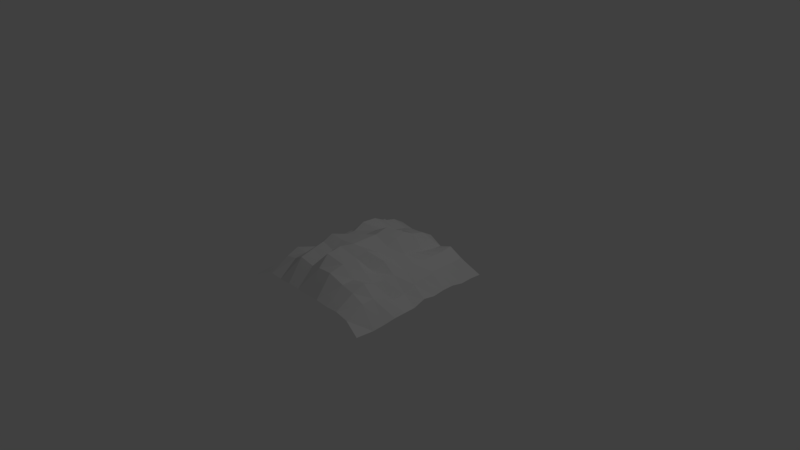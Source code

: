 # Source: Mountain.blend  (saved by Blender 2.78.0; exported with 4.5.12 LTS)
import bpy
from mathutils import Matrix  # noqa: F401  (used for matrix-valued properties, if any)

bpy.ops.wm.read_factory_settings(use_empty=True)
scene = bpy.context.scene
scene.name = 'Scene'

# ---- collections
col_collection_1 = bpy.data.collections.new('Collection 1'); scene.collection.children.link(col_collection_1)

# ---- world
world_world = bpy.data.worlds.new('World'); scene.world = world_world
world_world.color = (0.05088, 0.05088, 0.05088)
world_world.use_sun_shadow = False
world_world.sun_shadow_jitter_overblur = 0.0
world_world.cycles.sampling_method = 'MANUAL'

# ---- cameras
cam_camera = bpy.data.cameras.new('Camera')
cam_camera.clip_end = 100.0
cam_camera.lens = 35.0
cam_camera.sensor_width = 32.0
cam_camera.sensor_height = 18.0
cam_camera.ortho_scale = 7.314
cam_camera.dof.focus_distance = 0.0
cam_camera.dof.aperture_fstop = 128.0

# ---- lights
light_lamp = bpy.data.lights.new('Lamp', 'POINT')
light_lamp.transmission_factor = 0.0
light_lamp.cutoff_distance = 30.0
light_lamp.energy = 100.0
light_lamp.shadow_buffer_clip_start = 1.001
light_lamp.shadow_soft_size = 0.1
light_lamp.shadow_maximum_resolution = 0.006
light_lamp.use_absolute_resolution = True

# ---- meshes
me_plane = bpy.data.meshes.new('Plane')
me_plane.from_pydata([(-0.9961, -1.086, -0.2978), (0.999, -1.083, -0.3085), (-1.002, 1.02, -0.2586), (1.002, 1.019, -0.2924), (-1.006, 0.8469, -0.2493), (-1.01, 0.6775, -0.2516), (-1.005, 0.5103, -0.2261), (-1.002, 0.3444, -0.216), (-1.004, 0.178, -0.2334), (-1.0, 0.01046, -0.2063), (-1.012, -0.1514, -0.2757), (-1.009, -0.3255, -0.2593), (-1.017, -0.4949, -0.2644), (-1.005, -0.6592, -0.3029), (-0.998, -0.8273, -0.3062), (0.9996, -0.8274, -0.3302), (1.005, -0.6585, -0.3175), (1.015, -0.4934, -0.2909), (1.009, -0.3255, -0.293), (1.003, -0.1554, -0.2942), (1.0, 0.01046, -0.24), (1.004, 0.178, -0.2671), (1.002, 0.3444, -0.2497), (1.003, 0.5105, -0.2503), (1.009, 0.6777, -0.2814), (1.005, 0.8464, -0.2785), (-0.8098, -1.082, -0.1929), (-0.6364, -1.079, -0.1243), (-0.4546, -1.079, -0.1358), (-0.2733, -1.083, -0.1208), (-0.09079, -1.082, -0.1228), (0.09079, -1.081, -0.1244), (0.2733, -1.083, -0.1208), (0.4546, -1.079, -0.1358), (0.6364, -1.079, -0.1243), (0.8175, -1.079, -0.1627), (0.8132, 1.018, -0.2379), (0.6366, 1.018, -0.1997), (0.4545, 1.017, -0.2276), (0.2714, 1.014, -0.1923), (0.09373, 1.0, -0.2522), (-0.0969, 1.008, -0.2346), (-0.2662, 1.011, -0.2305), (-0.4532, 1.016, -0.2355), (-0.6301, 1.02, -0.2257), (-0.8161, 1.018, -0.2267), (0.8134, -0.8213, -0.0553), (0.6372, -0.8232, 0.02473), (0.4594, -0.8267, 0.06389), (0.2789, -0.8672, 0.1673), (0.08363, -0.8773, 0.1622), (-0.08686, -0.8458, 0.1107), (-0.2788, -0.8671, 0.1671), (-0.4594, -0.8267, 0.06389), (-0.6372, -0.8232, 0.02473), (-0.7908, -0.8228, -0.1192), (0.811, -0.6559, -0.04175), (0.6452, -0.652, 0.08997), (0.4684, -0.6609, 0.07612), (0.2929, -0.677, 0.2186), (0.06527, -0.7239, 0.2959), (-0.08217, -0.6937, 0.1542), (-0.2884, -0.6744, 0.2105), (-0.4684, -0.6609, 0.07612), (-0.6452, -0.652, 0.08997), (-0.7882, -0.6618, -0.1044), (0.811, -0.5001, -0.09904), (0.6384, -0.4893, 0.01744), (0.4773, -0.4848, 0.1003), (0.3187, -0.4896, 0.2435), (0.06261, -0.5217, 0.3224), (-0.09428, -0.5196, 0.2076), (-0.3135, -0.4898, 0.235), (-0.4773, -0.4848, 0.1003), (-0.629, -0.4942, -0.0008849), (-0.7965, -0.5117, -0.1491), (0.8095, -0.3319, -0.203), (0.6376, -0.3232, 0.02238), (0.4656, -0.3253, 0.03919), (0.3392, -0.3309, 0.2953), (0.09598, -0.3376, 0.3035), (-0.1055, -0.3555, 0.2906), (-0.3352, -0.3303, 0.2818), (-0.4656, -0.3253, 0.03919), (-0.6091, -0.3261, -0.01717), (-0.8086, -0.3329, -0.2101), (0.8095, -0.1455, -0.1899), (0.6364, -0.1563, 0.006617), (0.4641, -0.16, 0.1363), (0.314, -0.1401, 0.2013), (0.1125, -0.1544, 0.3154), (-0.1084, -0.1489, 0.298), (-0.314, -0.1401, 0.2011), (-0.4641, -0.16, 0.1363), (-0.5989, -0.1564, -0.05506), (-0.809, -0.1445, -0.1977), (0.8102, 0.02529, -0.1233), (0.6364, 0.01042, 0.01058), (0.4593, 0.01194, 0.09063), (0.3104, 0.02381, 0.2159), (0.1039, 0.02656, 0.3074), (-0.105, 0.02658, 0.2293), (-0.3094, 0.02397, 0.2109), (-0.4593, 0.01194, 0.09063), (-0.6104, 0.01383, -0.03702), (-0.8095, 0.02747, -0.1331), (0.8119, 0.1831, -0.09673), (0.6366, 0.1772, 0.03866), (0.4721, 0.1796, 0.109), (0.3212, 0.1869, 0.2794), (0.06888, 0.2448, 0.3239), (-0.09443, 0.213, 0.2334), (-0.3211, 0.1869, 0.2791), (-0.4721, 0.1796, 0.109), (-0.6083, 0.1779, -0.01822), (-0.8107, 0.185, -0.1145), (0.8126, 0.3463, -0.06791), (0.6364, 0.3438, 0.02984), (0.4598, 0.3452, 0.07597), (0.2823, 0.359, 0.2957), (0.07996, 0.3669, 0.09529), (-0.04541, 0.3785, 0.1819), (-0.282, 0.3575, 0.2909), (-0.4598, 0.3452, 0.07597), (-0.6112, 0.3391, -0.03648), (-0.8106, 0.3475, -0.09547), (0.8145, 0.511, -0.05896), (0.6364, 0.5105, 0.0276), (0.4552, 0.5109, 0.02723), (0.2701, 0.5232, 0.2096), (0.07626, 0.5274, 0.1927), (-0.06388, 0.5292, 0.1457), (-0.2701, 0.5232, 0.2098), (-0.4548, 0.5107, 0.02497), (-0.621, 0.5077, -0.03319), (-0.8118, 0.5117, -0.09615), (0.8145, 0.6785, -0.0643), (0.637, 0.6783, 0.02678), (0.4545, 0.6771, 0.0), (0.2733, 0.6954, 0.167), (0.08088, 0.7116, 0.1351), (-0.06715, 0.701, 0.1066), (-0.2733, 0.6953, 0.1666), (-0.4467, 0.6741, -0.0344), (-0.6264, 0.681, -0.03854), (-0.8113, 0.6798, -0.09561), (0.815, 0.8445, -0.04689), (0.6368, 0.8445, 0.04668), (0.4538, 0.8415, -0.01751), (0.2714, 0.8489, 0.07654), (0.08923, 0.8553, 0.04704), (-0.08356, 0.8497, 0.03754), (-0.271, 0.848, 0.07133), (-0.4454, 0.8399, -0.07804), (-0.6285, 0.8468, -0.005857), (-0.8091, 0.8479, -0.0958)], [], [(146, 25, 3, 36), (35, 1, 15, 46), (46, 15, 16, 56), (56, 16, 17, 66), (66, 17, 18, 76), (76, 18, 19, 86), (86, 19, 20, 96), (96, 20, 21, 106), (106, 21, 22, 116), (116, 22, 23, 126), (126, 23, 24, 136), (136, 24, 25, 146), (5, 145, 155, 4), (145, 144, 154, 155), (144, 143, 153, 154), (143, 142, 152, 153), (142, 141, 151, 152), (141, 140, 150, 151), (140, 139, 149, 150), (139, 138, 148, 149), (138, 137, 147, 148), (137, 136, 146, 147), (6, 135, 145, 5), (135, 134, 144, 145), (134, 133, 143, 144), (133, 132, 142, 143), (132, 131, 141, 142), (131, 130, 140, 141), (130, 129, 139, 140), (129, 128, 138, 139), (128, 127, 137, 138), (127, 126, 136, 137), (7, 125, 135, 6), (125, 124, 134, 135), (124, 123, 133, 134), (123, 122, 132, 133), (122, 121, 131, 132), (121, 120, 130, 131), (120, 119, 129, 130), (119, 118, 128, 129), (118, 117, 127, 128), (117, 116, 126, 127), (8, 115, 125, 7), (115, 114, 124, 125), (114, 113, 123, 124), (113, 112, 122, 123), (112, 111, 121, 122), (111, 110, 120, 121), (110, 109, 119, 120), (109, 108, 118, 119), (108, 107, 117, 118), (107, 106, 116, 117), (9, 105, 115, 8), (105, 104, 114, 115), (104, 103, 113, 114), (103, 102, 112, 113), (102, 101, 111, 112), (101, 100, 110, 111), (100, 99, 109, 110), (99, 98, 108, 109), (98, 97, 107, 108), (97, 96, 106, 107), (10, 95, 105, 9), (95, 94, 104, 105), (94, 93, 103, 104), (93, 92, 102, 103), (92, 91, 101, 102), (91, 90, 100, 101), (90, 89, 99, 100), (89, 88, 98, 99), (88, 87, 97, 98), (87, 86, 96, 97), (11, 85, 95, 10), (85, 84, 94, 95), (84, 83, 93, 94), (83, 82, 92, 93), (82, 81, 91, 92), (81, 80, 90, 91), (80, 79, 89, 90), (79, 78, 88, 89), (78, 77, 87, 88), (77, 76, 86, 87), (12, 75, 85, 11), (75, 74, 84, 85), (74, 73, 83, 84), (73, 72, 82, 83), (72, 71, 81, 82), (71, 70, 80, 81), (70, 69, 79, 80), (69, 68, 78, 79), (68, 67, 77, 78), (67, 66, 76, 77), (13, 65, 75, 12), (65, 64, 74, 75), (64, 63, 73, 74), (63, 62, 72, 73), (62, 61, 71, 72), (61, 60, 70, 71), (60, 59, 69, 70), (59, 58, 68, 69), (58, 57, 67, 68), (57, 56, 66, 67), (14, 55, 65, 13), (55, 54, 64, 65), (54, 53, 63, 64), (53, 52, 62, 63), (52, 51, 61, 62), (51, 50, 60, 61), (50, 49, 59, 60), (49, 48, 58, 59), (48, 47, 57, 58), (47, 46, 56, 57), (0, 26, 55, 14), (26, 27, 54, 55), (27, 28, 53, 54), (28, 29, 52, 53), (29, 30, 51, 52), (30, 31, 50, 51), (31, 32, 49, 50), (32, 33, 48, 49), (33, 34, 47, 48), (34, 35, 46, 47), (4, 155, 45, 2), (155, 154, 44, 45), (154, 153, 43, 44), (153, 152, 42, 43), (152, 151, 41, 42), (151, 150, 40, 41), (150, 149, 39, 40), (149, 148, 38, 39), (148, 147, 37, 38), (147, 146, 36, 37)])
me_plane.use_remesh_preserve_volume = False
me_plane.use_remesh_preserve_attributes = False
me_plane.use_mirror_vertex_groups = False
me_plane.update()

# ---- objects
ob_plane = bpy.data.objects.new('Plane', me_plane)
ob_lamp = bpy.data.objects.new('Lamp', light_lamp)
ob_camera = bpy.data.objects.new('Camera', cam_camera)

# ---- transforms, parenting, visibility, modifiers, constraints
ob_plane.location = (0.0, 0.0, 0.0)
ob_plane.lineart.crease_threshold = 0.0
ob_lamp.location = (4.076, 1.005, 5.904)
ob_lamp.rotation_euler = (0.6503, 0.05522, 1.866)
ob_lamp.lock_rotations_4d = False
ob_lamp.empty_display_type = 'ARROWS'
ob_lamp.color = (0.0, 0.0, 0.0, 0.0)
ob_lamp.lineart.crease_threshold = 0.0
ob_camera.location = (7.481, -6.508, 5.344)
ob_camera.rotation_euler = (1.109, 0.0, 0.8149)
ob_camera.lock_rotations_4d = False
ob_camera.empty_display_type = 'ARROWS'
ob_camera.color = (0.0, 0.0, 0.0, 0.0)
ob_camera.display_type = 'WIRE'
ob_camera.lineart.crease_threshold = 0.0

# ---- collection membership
col_collection_1.objects.link(ob_plane)
col_collection_1.objects.link(ob_lamp)
col_collection_1.objects.link(ob_camera)

# ---- scene / render settings (as saved in the file)
scene.camera = ob_camera
scene.frame_start = 1; scene.frame_end = 250; scene.frame_set(1)
scene.render.engine = 'BLENDER_EEVEE_NEXT'
scene.render.resolution_percentage = 50
scene.render.dither_intensity = 0.0
scene.cycles.use_denoising = False
scene.cycles.samples = 128
scene.cycles.sampling_pattern = 'TABULATED_SOBOL'
scene.cycles.light_sampling_threshold = 0.0
scene.cycles.use_adaptive_sampling = False
scene.cycles.use_light_tree = False
scene.cycles.blur_glossy = 0.0
scene.cycles.sample_clamp_indirect = 0.0
scene.view_settings.view_transform = 'Standard'
bpy.context.view_layer.update()
